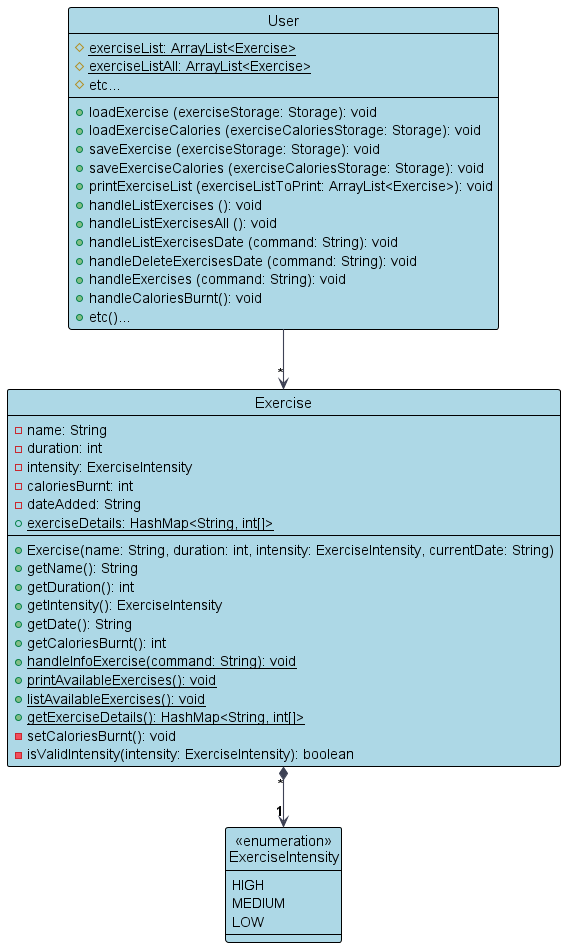

The diagram above was rendered by PlantUML. Its source (embedded in the PNG):
@startuml
!include style.puml
skinparam arrowThickness 1.1
skinparam arrowColor CLASS_ARROW_COLOR
skinparam classBackgroundColor CLASS_DIAGRAM_COLOR

Class User {
    # <u>exerciseList: ArrayList<Exercise>
    # <u>exerciseListAll: ArrayList<Exercise>
    # etc...

    + loadExercise (exerciseStorage: Storage): void
    + loadExerciseCalories (exerciseCaloriesStorage: Storage): void
    + saveExercise (exerciseStorage: Storage): void
    + saveExerciseCalories (exerciseCaloriesStorage: Storage): void
    + printExerciseList (exerciseListToPrint: ArrayList<Exercise>): void
    + handleListExercises (): void
    + handleListExercisesAll (): void
    + handleListExercisesDate (command: String): void
    + handleDeleteExercisesDate (command: String): void
    + handleExercises (command: String): void
    + handleCaloriesBurnt(): void
    + etc()...
}

Class Exercise {
    - name: String
    - duration: int
    - intensity: ExerciseIntensity
    - caloriesBurnt: int
    - dateAdded: String
    + <u>exerciseDetails: HashMap<String, int[]>
    + Exercise(name: String, duration: int, intensity: ExerciseIntensity, currentDate: String)
    + getName(): String
    + getDuration(): int
    + getIntensity(): ExerciseIntensity
    + getDate(): String
    + getCaloriesBurnt(): int
    + <u>handleInfoExercise(command: String): void
    + <u>printAvailableExercises(): void
    + <u>listAvailableExercises(): void
    + <u>getExerciseDetails(): HashMap<String, int[]>
    - setCaloriesBurnt(): void
    - isValidIntensity(intensity: ExerciseIntensity): boolean
}

Class "<<enumeration>>\nExerciseIntensity" as ExerciseIntensity {
    HIGH
    MEDIUM
    LOW
}

User -down-> "*" Exercise

Exercise "*" *-down-> "1" ExerciseIntensity
@enduml